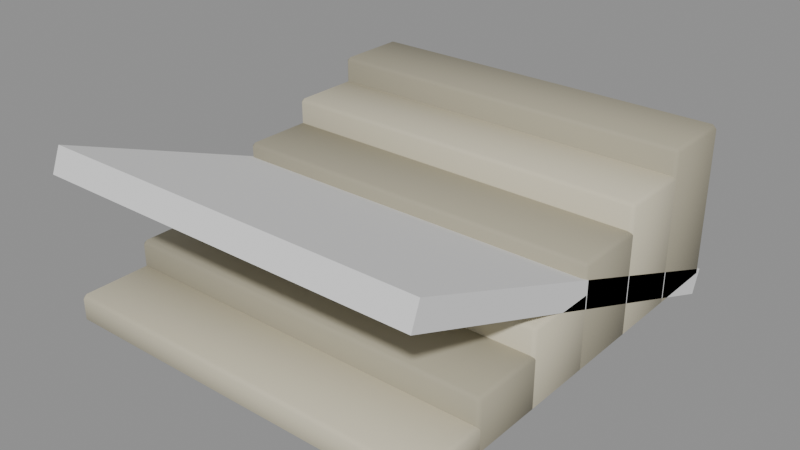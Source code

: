 # Source: steps_stone.blend  (saved by Blender 5.2.45; exported with 4.5.12 LTS)
import bpy
from mathutils import Matrix  # noqa: F401  (used for matrix-valued properties, if any)

bpy.ops.wm.read_factory_settings(use_empty=True)
scene = bpy.context.scene
scene.name = 'Scene'

# ---- materials (node trees are filled in below, after node groups)
mat_vk_stone_light = bpy.data.materials.new('VK_stone_light')
mat_vk_stone_light.diffuse_color = (0.624, 0.5776, 0.4342, 1.0)
mat_vk_stone = bpy.data.materials.new('VK_stone')
mat_vk_stone.diffuse_color = (0.3968, 0.3663, 0.2705, 1.0)

# ---- material node trees
mat_vk_stone_light.use_nodes = True; mat_vk_stone_light.node_tree.nodes.clear()
_N = mat_vk_stone_light.node_tree.nodes; _L = mat_vk_stone_light.node_tree.links
n0 = _N.new('ShaderNodeBsdfPrincipled'); n0.name = 'Principled BSDF'; n0.location = (-200, 100)
n0.inputs[0].default_value = (0.624, 0.5776, 0.4342, 1.0)
n0.inputs[2].default_value = 0.9
n0.inputs[10].default_value = 0.005
n1 = _N.new('ShaderNodeOutputMaterial'); n1.name = 'Material Output'; n1.location = (200, 100)
_L.new(n0.outputs[0], n1.inputs[0])
n1.is_active_output = True
mat_vk_stone.use_nodes = True; mat_vk_stone.node_tree.nodes.clear()
_N = mat_vk_stone.node_tree.nodes; _L = mat_vk_stone.node_tree.links
n0 = _N.new('ShaderNodeBsdfPrincipled'); n0.name = 'Principled BSDF'; n0.location = (-200, 100)
n0.inputs[0].default_value = (0.3968, 0.3663, 0.2705, 1.0)
n0.inputs[2].default_value = 0.9
n0.inputs[10].default_value = 0.005
n1 = _N.new('ShaderNodeOutputMaterial'); n1.name = 'Material Output'; n1.location = (200, 100)
_L.new(n0.outputs[0], n1.inputs[0])
n1.is_active_output = True

# ---- meshes
me_steps = bpy.data.meshes.new('Steps')
me_steps.from_pydata([(-1.47, -0.27, 0.0), (-1.47, -0.3, 0.03), (-1.5, -0.27, 0.03), (-1.47, -0.3, 0.19), (-1.47, -0.27, 0.22), (-1.5, -0.27, 0.19), (-1.47, 0.27, 0.0), (-1.5, 0.27, 0.03), (-1.47, 0.3, 0.03), (-1.47, 0.27, 0.22), (-1.47, 0.3, 0.19), (-1.5, 0.27, 0.19), (1.47, -0.27, 0.0), (1.5, -0.27, 0.03), (1.47, -0.3, 0.03), (1.47, -0.27, 0.22), (1.47, -0.3, 0.19), (1.5, -0.27, 0.19), (1.47, 0.27, 0.0), (1.47, 0.3, 0.03), (1.5, 0.27, 0.03), (1.47, 0.27, 0.22), (1.5, 0.27, 0.19), (1.47, 0.3, 0.19), (1.47, 0.82, 0.42), (1.5, 0.82, 0.39), (1.47, 0.85, 0.39), (1.47, 0.82, 0.0), (1.47, 0.85, 0.03), (1.5, 0.82, 0.03), (1.47, 0.28, 0.42), (1.47, 0.25, 0.39), (1.5, 0.28, 0.39), (1.47, 0.28, 0.0), (1.5, 0.28, 0.03), (1.47, 0.25, 0.03), (-1.47, 0.82, 0.42), (-1.47, 0.85, 0.39), (-1.5, 0.82, 0.39), (-1.47, 0.82, 0.0), (-1.5, 0.82, 0.03), (-1.47, 0.85, 0.03), (-1.47, 0.25, 0.39), (-1.47, 0.28, 0.42), (-1.5, 0.28, 0.39), (-1.47, 0.28, 0.0), (-1.47, 0.25, 0.03), (-1.5, 0.28, 0.03), (1.47, 1.37, 0.62), (1.5, 1.37, 0.59), (1.47, 1.4, 0.59), (1.47, 1.37, 0.0), (1.47, 1.4, 0.03), (1.5, 1.37, 0.03), (1.47, 0.83, 0.62), (1.47, 0.8, 0.59), (1.5, 0.83, 0.59), (1.47, 0.83, 0.0), (1.5, 0.83, 0.03), (1.47, 0.8, 0.03), (-1.47, 1.37, 0.62), (-1.47, 1.4, 0.59), (-1.5, 1.37, 0.59), (-1.47, 1.37, 0.0), (-1.5, 1.37, 0.03), (-1.47, 1.4, 0.03), (-1.47, 0.8, 0.59), (-1.47, 0.83, 0.62), (-1.5, 0.83, 0.59), (-1.47, 0.83, 0.0), (-1.47, 0.8, 0.03), (-1.5, 0.83, 0.03), (1.47, 1.92, 0.82), (1.5, 1.92, 0.79), (1.47, 1.95, 0.79), (1.47, 1.92, 0.0), (1.47, 1.95, 0.03), (1.5, 1.92, 0.03), (1.47, 1.38, 0.82), (1.47, 1.35, 0.79), (1.5, 1.38, 0.79), (1.47, 1.38, 0.0), (1.5, 1.38, 0.03), (1.47, 1.35, 0.03), (-1.47, 1.92, 0.82), (-1.47, 1.95, 0.79), (-1.5, 1.92, 0.79), (-1.47, 1.92, 0.0), (-1.5, 1.92, 0.03), (-1.47, 1.95, 0.03), (-1.47, 1.35, 0.79), (-1.47, 1.38, 0.82), (-1.5, 1.38, 0.79), (-1.47, 1.38, 0.0), (-1.47, 1.35, 0.03), (-1.5, 1.38, 0.03), (1.47, 2.47, 1.02), (1.5, 2.47, 0.99), (1.47, 2.5, 0.99), (1.47, 2.47, 0.0), (1.47, 2.5, 0.03), (1.5, 2.47, 0.03), (1.47, 1.93, 1.02), (1.47, 1.9, 0.99), (1.5, 1.93, 0.99), (1.47, 1.93, 0.0), (1.5, 1.93, 0.03), (1.47, 1.9, 0.03), (-1.47, 2.47, 1.02), (-1.47, 2.5, 0.99), (-1.5, 2.47, 0.99), (-1.47, 2.47, 0.0), (-1.5, 2.47, 0.03), (-1.47, 2.5, 0.03), (-1.47, 1.9, 0.99), (-1.47, 1.93, 1.02), (-1.5, 1.93, 0.99), (-1.47, 1.93, 0.0), (-1.47, 1.9, 0.03), (-1.5, 1.93, 0.03), (1.47, 3.02, 1.22), (1.5, 3.02, 1.19), (1.47, 3.05, 1.19), (1.47, 3.02, 0.0), (1.47, 3.05, 0.03), (1.5, 3.02, 0.03), (1.47, 2.48, 1.22), (1.47, 2.45, 1.19), (1.5, 2.48, 1.19), (1.47, 2.48, 0.0), (1.5, 2.48, 0.03), (1.47, 2.45, 0.03), (-1.47, 3.02, 1.22), (-1.47, 3.05, 1.19), (-1.5, 3.02, 1.19), (-1.47, 3.02, 0.0), (-1.5, 3.02, 0.03), (-1.47, 3.05, 0.03), (-1.47, 2.45, 1.19), (-1.47, 2.48, 1.22), (-1.5, 2.48, 1.19), (-1.47, 2.48, 0.0), (-1.47, 2.45, 0.03), (-1.5, 2.48, 0.03)], [], [(0, 1, 2), (3, 4, 5), (6, 7, 8), (9, 10, 11), (12, 13, 14), (15, 16, 17), (18, 19, 20), (21, 22, 23), (6, 0, 2, 7), (1, 3, 5, 2), (4, 9, 11, 5), (10, 8, 7, 11), (18, 6, 8, 19), (9, 21, 23, 10), (22, 20, 19, 23), (12, 18, 20, 13), (21, 15, 17, 22), (16, 14, 13, 17), (0, 12, 14, 1), (15, 4, 3, 16), (6, 18, 12, 0), (2, 5, 11, 7), (14, 16, 3, 1), (21, 9, 4, 15), (8, 10, 23, 19), (20, 22, 17, 13), (24, 25, 26), (27, 28, 29), (30, 31, 32), (33, 34, 35), (36, 37, 38), (39, 40, 41), (42, 43, 44), (45, 46, 47), (30, 43, 42, 31), (45, 33, 35, 46), (24, 30, 32, 25), (25, 29, 28, 26), (36, 24, 26, 37), (27, 39, 41, 28), (39, 45, 47, 40), (37, 41, 40, 38), (46, 42, 44, 47), (43, 36, 38, 44), (31, 35, 34, 32), (33, 27, 29, 34), (24, 36, 43, 30), (41, 37, 26, 28), (29, 25, 32, 34), (39, 27, 33, 45), (35, 31, 42, 46), (47, 44, 38, 40), (48, 49, 50), (51, 52, 53), (54, 55, 56), (57, 58, 59), (60, 61, 62), (63, 64, 65), (66, 67, 68), (69, 70, 71), (60, 48, 50, 61), (51, 63, 65, 52), (55, 59, 58, 56), (69, 57, 59, 70), (54, 67, 66, 55), (48, 54, 56, 49), (70, 66, 68, 71), (67, 60, 62, 68), (63, 69, 71, 64), (61, 65, 64, 62), (49, 53, 52, 50), (57, 51, 53, 58), (48, 60, 67, 54), (65, 61, 50, 52), (53, 49, 56, 58), (63, 51, 57, 69), (59, 55, 66, 70), (71, 68, 62, 64), (72, 73, 74), (75, 76, 77), (78, 79, 80), (81, 82, 83), (84, 85, 86), (87, 88, 89), (90, 91, 92), (93, 94, 95), (78, 91, 90, 79), (72, 78, 80, 73), (73, 77, 76, 74), (75, 87, 89, 76), (84, 72, 74, 85), (79, 83, 82, 80), (87, 93, 95, 88), (85, 89, 88, 86), (94, 90, 92, 95), (91, 84, 86, 92), (93, 81, 83, 94), (81, 75, 77, 82), (72, 84, 91, 78), (89, 85, 74, 76), (77, 73, 80, 82), (87, 75, 81, 93), (83, 79, 90, 94), (95, 92, 86, 88), (96, 97, 98), (99, 100, 101), (102, 103, 104), (105, 106, 107), (108, 109, 110), (111, 112, 113), (114, 115, 116), (117, 118, 119), (108, 96, 98, 109), (103, 107, 106, 104), (117, 105, 107, 118), (96, 102, 104, 97), (102, 115, 114, 103), (97, 101, 100, 98), (118, 114, 116, 119), (115, 108, 110, 116), (111, 117, 119, 112), (109, 113, 112, 110), (99, 111, 113, 100), (105, 99, 101, 106), (96, 108, 115, 102), (113, 109, 98, 100), (101, 97, 104, 106), (111, 99, 105, 117), (107, 103, 114, 118), (119, 116, 110, 112), (120, 121, 122), (123, 124, 125), (126, 127, 128), (129, 130, 131), (132, 133, 134), (135, 136, 137), (138, 139, 140), (141, 142, 143), (126, 139, 138, 127), (121, 125, 124, 122), (123, 135, 137, 124), (127, 131, 130, 128), (132, 120, 122, 133), (141, 129, 131, 142), (135, 141, 143, 136), (133, 137, 136, 134), (142, 138, 140, 143), (139, 132, 134, 140), (120, 126, 128, 121), (129, 123, 125, 130), (120, 132, 139, 126), (137, 133, 122, 124), (125, 121, 128, 130), (135, 123, 129, 141), (131, 127, 138, 142), (143, 140, 134, 136)])
me_steps.polygons.foreach_set('use_smooth', [True] * 156)
me_steps.polygons.foreach_set('material_index', [0, 0, 0, 0, 0, 0, 0, 0, 0, 0, 0, 0, 0, 0, 0, 0, 0, 0, 0, 0, 0, 0, 0, 0, 0, 0, 1, 1, 1, 1, 1, 1, 1, 1, 1, 1, 1, 1, 1, 1, 1, 1, 1, 1, 1, 1, 1, 1, 1, 1, 1, 1, 0, 0, 0, 0, 0, 0, 0, 0, 0, 0, 0, 0, 0, 0, 0, 0, 0, 0, 0, 0, 0, 0, 0, 0, 0, 0, 1, 1, 1, 1, 1, 1, 1, 1, 1, 1, 1, 1, 1, 1, 1, 1, 1, 1, 1, 1, 1, 1, 1, 1, 1, 1, 0, 0, 0, 0, 0, 0, 0, 0, 0, 0, 0, 0, 0, 0, 0, 0, 0, 0, 0, 0, 0, 0, 0, 0, 0, 0, 1, 1, 1, 1, 1, 1, 1, 1, 1, 1, 1, 1, 1, 1, 1, 1, 1, 1, 1, 1, 1, 1, 1, 1, 1, 1])
_k = set([(0, 1), (0, 2), (0, 6), (0, 12), (1, 2), (1, 3), (1, 14), (2, 5), (2, 7), (3, 4), (3, 5), (3, 16), (4, 5), (4, 9), (4, 15), (5, 11), (6, 7), (6, 8), (6, 18), (7, 8), (7, 11), (8, 10), (8, 19), (9, 10), (9, 11), (9, 21), (10, 11), (10, 23), (12, 13), (12, 14), (12, 18), (13, 14), (13, 17), (13, 20), (14, 16), (15, 16), (15, 17), (15, 21), (16, 17), (17, 22), (18, 19), (18, 20), (19, 20), (19, 23), (20, 22), (21, 22), (21, 23), (22, 23), (24, 25), (24, 26), (24, 30), (24, 36), (25, 26), (25, 29), (25, 32), (26, 28), (26, 37), (27, 28), (27, 29), (27, 33), (27, 39), (28, 29), (28, 41), (29, 34), (30, 31), (30, 32), (30, 43), (31, 32), (31, 35), (31, 42), (32, 34), (33, 34), (33, 35), (33, 45), (34, 35), (35, 46), (36, 37), (36, 38), (36, 43), (37, 38), (37, 41), (38, 40), (38, 44), (39, 40), (39, 41), (39, 45), (40, 41), (40, 47), (42, 43), (42, 44), (42, 46), (43, 44), (44, 47), (45, 46), (45, 47), (46, 47), (48, 49), (48, 50), (48, 54), (48, 60), (49, 50), (49, 53), (49, 56), (50, 52), (50, 61), (51, 52), (51, 53), (51, 57), (51, 63), (52, 53), (52, 65), (53, 58), (54, 55), (54, 56), (54, 67), (55, 56), (55, 59), (55, 66), (56, 58), (57, 58), (57, 59), (57, 69), (58, 59), (59, 70), (60, 61), (60, 62), (60, 67), (61, 62), (61, 65), (62, 64), (62, 68), (63, 64), (63, 65), (63, 69), (64, 65), (64, 71), (66, 67), (66, 68), (66, 70), (67, 68), (68, 71), (69, 70), (69, 71), (70, 71), (72, 73), (72, 74), (72, 78), (72, 84), (73, 74), (73, 77), (73, 80), (74, 76), (74, 85), (75, 76), (75, 77), (75, 81), (75, 87), (76, 77), (76, 89), (77, 82), (78, 79), (78, 80), (78, 91), (79, 80), (79, 83), (79, 90), (80, 82), (81, 82), (81, 83), (81, 93), (82, 83), (83, 94), (84, 85), (84, 86), (84, 91), (85, 86), (85, 89), (86, 88), (86, 92), (87, 88), (87, 89), (87, 93), (88, 89), (88, 95), (90, 91), (90, 92), (90, 94), (91, 92), (92, 95), (93, 94), (93, 95), (94, 95), (96, 97), (96, 98), (96, 102), (96, 108), (97, 98), (97, 101), (97, 104), (98, 100), (98, 109), (99, 100), (99, 101), (99, 105), (99, 111), (100, 101), (100, 113), (101, 106), (102, 103), (102, 104), (102, 115), (103, 104), (103, 107), (103, 114), (104, 106), (105, 106), (105, 107), (105, 117), (106, 107), (107, 118), (108, 109), (108, 110), (108, 115), (109, 110), (109, 113), (110, 112), (110, 116), (111, 112), (111, 113), (111, 117), (112, 113), (112, 119), (114, 115), (114, 116), (114, 118), (115, 116), (116, 119), (117, 118), (117, 119), (118, 119), (120, 121), (120, 122), (120, 126), (120, 132), (121, 122), (121, 125), (121, 128), (122, 124), (122, 133), (123, 124), (123, 125), (123, 129), (123, 135), (124, 125), (124, 137), (125, 130), (126, 127), (126, 128), (126, 139), (127, 128), (127, 131), (127, 138), (128, 130), (129, 130), (129, 131), (129, 141), (130, 131), (131, 142), (132, 133), (132, 134), (132, 139), (133, 134), (133, 137), (134, 136), (134, 140), (135, 136), (135, 137), (135, 141), (136, 137), (136, 143), (138, 139), (138, 140), (138, 142), (139, 140), (140, 143), (141, 142), (141, 143), (142, 143)])
me_steps.attributes.new('sharp_edge', 'BOOLEAN', 'EDGE').data.foreach_set('value', [ (min(e.vertices), max(e.vertices)) in _k for e in me_steps.edges])
_uv = me_steps.uv_layers.new(name='Float2')
_uv.uv.foreach_set('vector', [-0.27, 0.0, -0.3, 0.03, -0.27, 0.03, -0.3, 0.19, -0.27, 0.22, -0.27, 0.19, 0.27, 0.0, 0.27, 0.03, 0.3, 0.03, 0.27, 0.22, 0.3, 0.19, 0.27, 0.19, -0.27, 0.0, -0.27, 0.03, -0.3, 0.03, -0.27, 0.22, -0.3, 0.19, -0.27, 0.19, 0.27, 0.0, 0.3, 0.03, 0.27, 0.03, 0.27, 0.22, 0.27, 0.19, 0.3, 0.19, 0.27, 0.0, -0.27, 0.0, -0.27, 0.03, 0.27, 0.03, -0.3, 0.03, -0.3, 0.19, -0.27, 0.19, -0.27, 0.03, -0.27, 0.22, 0.27, 0.22, 0.27, 0.19, -0.27, 0.19, 0.3, 0.19, 0.3, 0.03, 0.27, 0.03, 0.27, 0.19, 1.47, 0.0, -1.47, 0.0, -1.47, 0.03, 1.47, 0.03, -1.47, 0.22, 1.47, 0.22, 1.47, 0.19, -1.47, 0.19, 0.27, 0.19, 0.27, 0.03, 0.3, 0.03, 0.3, 0.19, -0.27, 0.0, 0.27, 0.0, 0.27, 0.03, -0.27, 0.03, 0.27, 0.22, -0.27, 0.22, -0.27, 0.19, 0.27, 0.19, -0.3, 0.19, -0.3, 0.03, -0.27, 0.03, -0.27, 0.19, -1.47, 0.0, 1.47, 0.0, 1.47, 0.03, -1.47, 0.03, 1.47, 0.22, -1.47, 0.22, -1.47, 0.19, 1.47, 0.19, -1.47, 0.27, 1.47, 0.27, 1.47, -0.27, -1.47, -0.27, -0.27, 0.03, -0.27, 0.19, 0.27, 0.19, 0.27, 0.03, 1.47, 0.03, 1.47, 0.19, -1.47, 0.19, -1.47, 0.03, 1.47, 0.27, -1.47, 0.27, -1.47, -0.27, 1.47, -0.27, -1.47, 0.03, -1.47, 0.19, 1.47, 0.19, 1.47, 0.03, 0.27, 0.03, 0.27, 0.19, -0.27, 0.19, -0.27, 0.03, 0.82, 0.42, 0.82, 0.39, 0.85, 0.39, 0.82, 0.0, 0.85, 0.03, 0.82, 0.03, 0.28, 0.42, 0.25, 0.39, 0.28, 0.39, 0.28, 0.0, 0.28, 0.03, 0.25, 0.03, 0.82, 0.42, 0.85, 0.39, 0.82, 0.39, 0.82, 0.0, 0.82, 0.03, 0.85, 0.03, 0.25, 0.39, 0.28, 0.42, 0.28, 0.39, 0.28, 0.0, 0.25, 0.03, 0.28, 0.03, 1.47, 0.42, -1.47, 0.42, -1.47, 0.39, 1.47, 0.39, -1.47, 0.0, 1.47, 0.0, 1.47, 0.03, -1.47, 0.03, 0.82, 0.42, 0.28, 0.42, 0.28, 0.39, 0.82, 0.39, 0.82, 0.39, 0.82, 0.03, 0.85, 0.03, 0.85, 0.39, -1.47, 0.42, 1.47, 0.42, 1.47, 0.39, -1.47, 0.39, 1.47, 0.0, -1.47, 0.0, -1.47, 0.03, 1.47, 0.03, 0.82, 0.0, 0.28, 0.0, 0.28, 0.03, 0.82, 0.03, 0.85, 0.39, 0.85, 0.03, 0.82, 0.03, 0.82, 0.39, 0.25, 0.03, 0.25, 0.39, 0.28, 0.39, 0.28, 0.03, 0.28, 0.42, 0.82, 0.42, 0.82, 0.39, 0.28, 0.39, 0.25, 0.39, 0.25, 0.03, 0.28, 0.03, 0.28, 0.39, 0.28, 0.0, 0.82, 0.0, 0.82, 0.03, 0.28, 0.03, 1.47, 0.82, -1.47, 0.82, -1.47, 0.28, 1.47, 0.28, -1.47, 0.03, -1.47, 0.39, 1.47, 0.39, 1.47, 0.03, 0.82, 0.03, 0.82, 0.39, 0.28, 0.39, 0.28, 0.03, -1.47, 0.82, 1.47, 0.82, 1.47, 0.28, -1.47, 0.28, 1.47, 0.03, 1.47, 0.39, -1.47, 0.39, -1.47, 0.03, 0.28, 0.03, 0.28, 0.39, 0.82, 0.39, 0.82, 0.03, 1.37, 0.62, 1.37, 0.59, 1.4, 0.59, 1.37, 0.0, 1.4, 0.03, 1.37, 0.03, 0.83, 0.62, 0.8, 0.59, 0.83, 0.59, 0.83, 0.0, 0.83, 0.03, 0.8, 0.03, 1.37, 0.62, 1.4, 0.59, 1.37, 0.59, 1.37, 0.0, 1.37, 0.03, 1.4, 0.03, 0.8, 0.59, 0.83, 0.62, 0.83, 0.59, 0.83, 0.0, 0.8, 0.03, 0.83, 0.03, -1.47, 1.37, 1.47, 1.37, 1.47, 1.4, -1.47, 1.4, 1.47, 1.37, -1.47, 1.37, -1.47, 1.4, 1.47, 1.4, 0.8, 0.59, 0.8, 0.03, 0.83, 0.03, 0.83, 0.59, -1.47, 0.83, 1.47, 0.83, 1.47, 0.8, -1.47, 0.8, 1.47, 0.83, -1.47, 0.83, -1.47, 0.8, 1.47, 0.8, 1.37, 0.62, 0.83, 0.62, 0.83, 0.59, 1.37, 0.59, 0.8, 0.03, 0.8, 0.59, 0.83, 0.59, 0.83, 0.03, 0.83, 0.62, 1.37, 0.62, 1.37, 0.59, 0.83, 0.59, 1.37, 0.0, 0.83, 0.0, 0.83, 0.03, 1.37, 0.03, 1.4, 0.59, 1.4, 0.03, 1.37, 0.03, 1.37, 0.59, 1.37, 0.59, 1.37, 0.03, 1.4, 0.03, 1.4, 0.59, 0.83, 0.0, 1.37, 0.0, 1.37, 0.03, 0.83, 0.03, 1.47, 1.37, -1.47, 1.37, -1.47, 0.83, 1.47, 0.83, -1.47, 0.03, -1.47, 0.59, 1.47, 0.59, 1.47, 0.03, 1.37, 0.03, 1.37, 0.59, 0.83, 0.59, 0.83, 0.03, -1.47, 1.37, 1.47, 1.37, 1.47, 0.83, -1.47, 0.83, 1.47, 0.03, 1.47, 0.59, -1.47, 0.59, -1.47, 0.03, 0.83, 0.03, 0.83, 0.59, 1.37, 0.59, 1.37, 0.03, 1.92, 0.82, 1.92, 0.79, 1.95, 0.79, 1.92, 0.0, 1.95, 0.03, 1.92, 0.03, 1.38, 0.82, 1.35, 0.79, 1.38, 0.79, 1.38, 0.0, 1.38, 0.03, 1.35, 0.03, 1.92, 0.82, 1.95, 0.79, 1.92, 0.79, 1.92, 0.0, 1.92, 0.03, 1.95, 0.03, 1.35, 0.79, 1.38, 0.82, 1.38, 0.79, 1.38, 0.0, 1.35, 0.03, 1.38, 0.03, 1.47, 1.38, -1.47, 1.38, -1.47, 1.35, 1.47, 1.35, 1.92, 0.82, 1.38, 0.82, 1.38, 0.79, 1.92, 0.79, 1.92, 0.79, 1.92, 0.03, 1.95, 0.03, 1.95, 0.79, 1.47, 1.92, -1.47, 1.92, -1.47, 1.95, 1.47, 1.95, -1.47, 1.92, 1.47, 1.92, 1.47, 1.95, -1.47, 1.95, 1.35, 0.79, 1.35, 0.03, 1.38, 0.03, 1.38, 0.79, 1.92, 0.0, 1.38, 0.0, 1.38, 0.03, 1.92, 0.03, 1.95, 0.79, 1.95, 0.03, 1.92, 0.03, 1.92, 0.79, 1.35, 0.03, 1.35, 0.79, 1.38, 0.79, 1.38, 0.03, 1.38, 0.82, 1.92, 0.82, 1.92, 0.79, 1.38, 0.79, -1.47, 1.38, 1.47, 1.38, 1.47, 1.35, -1.47, 1.35, 1.38, 0.0, 1.92, 0.0, 1.92, 0.03, 1.38, 0.03, 1.47, 1.92, -1.47, 1.92, -1.47, 1.38, 1.47, 1.38, -1.47, 0.03, -1.47, 0.79, 1.47, 0.79, 1.47, 0.03, 1.92, 0.03, 1.92, 0.79, 1.38, 0.79, 1.38, 0.03, -1.47, 1.92, 1.47, 1.92, 1.47, 1.38, -1.47, 1.38, 1.47, 0.03, 1.47, 0.79, -1.47, 0.79, -1.47, 0.03, 1.38, 0.03, 1.38, 0.79, 1.92, 0.79, 1.92, 0.03, 2.47, 1.02, 2.47, 0.99, 2.5, 0.99, 2.47, 0.0, 2.5, 0.03, 2.47, 0.03, 1.93, 1.02, 1.9, 0.99, 1.93, 0.99, 1.93, 0.0, 1.93, 0.03, 1.9, 0.03, 2.47, 1.02, 2.5, 0.99, 2.47, 0.99, 2.47, 0.0, 2.47, 0.03, 2.5, 0.03, 1.9, 0.99, 1.93, 1.02, 1.93, 0.99, 1.93, 0.0, 1.9, 0.03, 1.93, 0.03, -1.47, 1.02, 1.47, 1.02, 1.47, 0.99, -1.47, 0.99, 1.9, 0.99, 1.9, 0.03, 1.93, 0.03, 1.93, 0.99, -1.47, 0.0, 1.47, 0.0, 1.47, 0.03, -1.47, 0.03, 2.47, 1.02, 1.93, 1.02, 1.93, 0.99, 2.47, 0.99, 1.47, 1.02, -1.47, 1.02, -1.47, 0.99, 1.47, 0.99, 2.47, 0.99, 2.47, 0.03, 2.5, 0.03, 2.5, 0.99, 1.9, 0.03, 1.9, 0.99, 1.93, 0.99, 1.93, 0.03, 1.93, 1.02, 2.47, 1.02, 2.47, 0.99, 1.93, 0.99, 2.47, 0.0, 1.93, 0.0, 1.93, 0.03, 2.47, 0.03, 2.5, 0.99, 2.5, 0.03, 2.47, 0.03, 2.47, 0.99, 1.47, 0.0, -1.47, 0.0, -1.47, 0.03, 1.47, 0.03, 1.93, 0.0, 2.47, 0.0, 2.47, 0.03, 1.93, 0.03, 1.47, 2.47, -1.47, 2.47, -1.47, 1.93, 1.47, 1.93, -1.47, 0.03, -1.47, 0.99, 1.47, 0.99, 1.47, 0.03, 2.47, 0.03, 2.47, 0.99, 1.93, 0.99, 1.93, 0.03, -1.47, 2.47, 1.47, 2.47, 1.47, 1.93, -1.47, 1.93, 1.47, 0.03, 1.47, 0.99, -1.47, 0.99, -1.47, 0.03, 1.93, 0.03, 1.93, 0.99, 2.47, 0.99, 2.47, 0.03, 3.02, 1.22, 3.02, 1.19, 3.05, 1.19, 3.02, 0.0, 3.05, 0.03, 3.02, 0.03, 2.48, 1.22, 2.45, 1.19, 2.48, 1.19, 2.48, 0.0, 2.48, 0.03, 2.45, 0.03, 3.02, 1.22, 3.05, 1.19, 3.02, 1.19, 3.02, 0.0, 3.02, 0.03, 3.05, 0.03, 2.45, 1.19, 2.48, 1.22, 2.48, 1.19, 2.48, 0.0, 2.45, 0.03, 2.48, 0.03, 1.47, 1.22, -1.47, 1.22, -1.47, 1.19, 1.47, 1.19, 3.02, 1.19, 3.02, 0.03, 3.05, 0.03, 3.05, 1.19, 1.47, 0.0, -1.47, 0.0, -1.47, 0.03, 1.47, 0.03, 2.45, 1.19, 2.45, 0.03, 2.48, 0.03, 2.48, 1.19, -1.47, 1.22, 1.47, 1.22, 1.47, 1.19, -1.47, 1.19, -1.47, 0.0, 1.47, 0.0, 1.47, 0.03, -1.47, 0.03, 3.02, 0.0, 2.48, 0.0, 2.48, 0.03, 3.02, 0.03, 3.05, 1.19, 3.05, 0.03, 3.02, 0.03, 3.02, 1.19, 2.45, 0.03, 2.45, 1.19, 2.48, 1.19, 2.48, 0.03, 2.48, 1.22, 3.02, 1.22, 3.02, 1.19, 2.48, 1.19, 3.02, 1.22, 2.48, 1.22, 2.48, 1.19, 3.02, 1.19, 2.48, 0.0, 3.02, 0.0, 3.02, 0.03, 2.48, 0.03, 1.47, 3.02, -1.47, 3.02, -1.47, 2.48, 1.47, 2.48, -1.47, 0.03, -1.47, 1.19, 1.47, 1.19, 1.47, 0.03, 3.02, 0.03, 3.02, 1.19, 2.48, 1.19, 2.48, 0.03, -1.47, 3.02, 1.47, 3.02, 1.47, 2.48, -1.47, 2.48, 1.47, 0.03, 1.47, 1.19, -1.47, 1.19, -1.47, 0.03, 2.48, 0.03, 2.48, 1.19, 3.02, 1.19, 3.02, 0.03])
me_steps.materials.append(mat_vk_stone_light)
me_steps.materials.append(mat_vk_stone)
me_steps.update()
me_ramp_convcolonly = bpy.data.meshes.new('Ramp-convcolonly')
me_ramp_convcolonly.from_pydata([(-1.5, -0.3663, 1.152), (-1.5, -0.2946, 1.338), (-1.5, 2.995, -0.1384), (-1.5, 3.066, 0.0483), (1.5, -0.3663, 1.152), (1.5, -0.2946, 1.338), (1.5, 2.995, -0.1384), (1.5, 3.066, 0.0483)], [], [(0, 1, 3, 2), (2, 3, 7, 6), (6, 7, 5, 4), (4, 5, 1, 0), (2, 6, 4, 0), (7, 3, 1, 5)])
_uv = me_ramp_convcolonly.uv_layers.new(name='Float2')
_uv.uv.foreach_set('vector', [-0.3663, 1.152, -0.2946, 1.338, 3.066, 0.0483, 2.995, -0.1384, -1.5, -0.1384, -1.5, 0.0483, 1.5, 0.0483, 1.5, -0.1384, 2.995, -0.1384, 3.066, 0.0483, -0.2946, 1.338, -0.3663, 1.152, 1.5, 1.152, 1.5, 1.338, -1.5, 1.338, -1.5, 1.152, -1.5, 2.995, 1.5, 2.995, 1.5, -0.3663, -1.5, -0.3663, 1.5, 3.066, -1.5, 3.066, -1.5, -0.2946, 1.5, -0.2946])
me_ramp_convcolonly.update()

# ---- objects
ob_steps = bpy.data.objects.new('Steps', me_steps)
ob_ramp_convcolonly = bpy.data.objects.new('Ramp-convcolonly', me_ramp_convcolonly)

# ---- transforms, parenting, visibility, modifiers, constraints
ob_steps.location = (0.0, 0.0, 0.0)
ob_ramp_convcolonly.location = (0.0, 0.0, 0.0)

# ---- collection membership
scene.collection.objects.link(ob_steps)
scene.collection.objects.link(ob_ramp_convcolonly)

# ---- scene / render settings (as saved in the file)
scene.frame_start = 1; scene.frame_end = 250; scene.frame_set(1)
scene.render.engine = 'BLENDER_EEVEE_NEXT'
scene.render.fps = 30
scene.render.bake_bias = 0.0
scene.render.bake_samples = 0
scene.render.compositor_device = 'GPU'
scene.eevee.use_volume_custom_range = False
scene.eevee.fast_gi_thickness_near = 0.1
scene.eevee.fast_gi_thickness_far = 0.0
scene.eevee.ray_tracing_options.screen_trace_thickness = 0.1
bpy.context.view_layer.update()

# ---- added for rendering (the .blend has no active camera and no usable light): camera, sun + grey world if the file has none
cam_auto = bpy.data.cameras.new('AutoCamera')
cam_auto.lens = 50.0
cam_auto.sensor_width = 36.0
cam_auto.clip_end = 1000.0
ob_auto_camera = bpy.data.objects.new('AutoCamera', cam_auto)
scene.collection.objects.link(ob_auto_camera)
ob_auto_camera.location = (4.4337, -3.97044, 4.14696)
ob_auto_camera.rotation_euler = (1.09748, -7.21219e-08, 0.694738)
scene.camera = ob_auto_camera
light_auto_sun = bpy.data.lights.new('AutoSun', 'SUN')
light_auto_sun.energy = 3.0
light_auto_sun.angle = 0.0523599
ob_auto_sun = bpy.data.objects.new('AutoSun', light_auto_sun)
scene.collection.objects.link(ob_auto_sun)
ob_auto_sun.rotation_euler = (0.872665, 0.174533, 0.523599)
if scene.world is None:
    world_auto = bpy.data.worlds.new('AutoWorld')
    world_auto.color = (0.3, 0.3, 0.3)
    scene.world = world_auto
bpy.context.view_layer.update()
